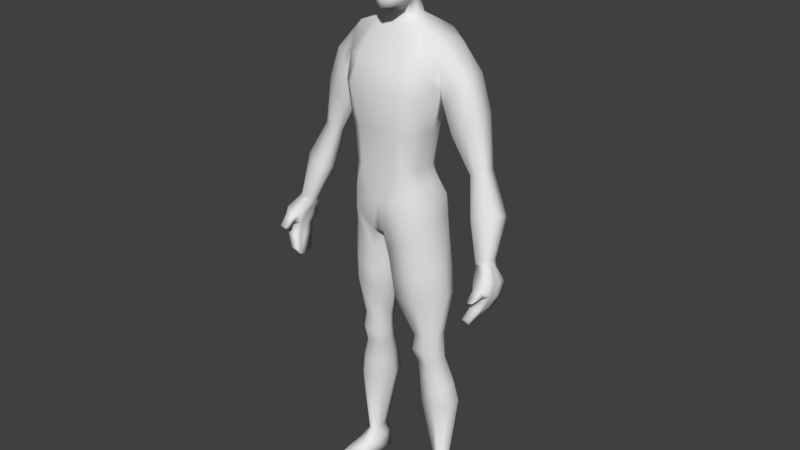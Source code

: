 # Source: Character.blend  (saved by Blender 2.79.0; exported with 4.5.12 LTS)
import bpy
from mathutils import Matrix  # noqa: F401  (used for matrix-valued properties, if any)

bpy.ops.wm.read_factory_settings(use_empty=True)
scene = bpy.context.scene
scene.name = 'Scene'

# ---- collections
col_collection_1 = bpy.data.collections.new('Collection 1'); scene.collection.children.link(col_collection_1)

# ---- world
world_world = bpy.data.worlds.new('World'); scene.world = world_world
world_world.color = (0.05088, 0.05088, 0.05088)
world_world.use_sun_shadow = False
world_world.sun_shadow_jitter_overblur = 0.0
world_world.cycles.sampling_method = 'MANUAL'

# ---- meshes
me_character = bpy.data.meshes.new('Character')
me_character.from_pydata([(1.187, 0.4463, -0.3674), (1.187, -0.3947, -0.3674), (1.084, 0.6471, -8.093), (1.084, 0.1784, -8.093), (1.11, -0.3947, 0.2703), (1.39, -0.09632, 4.255), (1.11, 0.4463, 0.2703), (1.39, 0.6348, 4.275), (1.396, 0.4107, -8.093), (1.396, 0.2575, -8.093), (0.3309, 0.3328, 5.177), (0.0, 0.2975, 5.177), (0.0, -0.1458, 5.177), (0.3309, -0.1458, 5.177), (1.286, 0.5237, 3.188), (0.9515, 0.3441, 2.064), (0.8061, 0.2445, 1.036), (1.286, -0.1204, 3.228), (1.03, -0.3275, 2.064), (0.8061, -0.341, 1.036), (0.0, 0.9574, -0.8781), (0.0, 0.9048, 4.643), (0.0, -0.9409, -0.6263), (0.0, -0.1176, 4.65), (0.0, -0.9051, 1.036), (0.0, -0.8961, 2.064), (0.0, -1.029, 3.142), (0.0, 0.5584, 1.036), (0.0, 0.7098, 2.064), (0.0, 1.046, 3.142), (0.6416, 0.6374, 4.668), (0.1564, -0.9125, -0.6263), (0.3889, 0.5584, 1.036), (0.4555, 0.7098, 2.064), (0.5422, 1.046, 3.142), (0.1564, 1.008, -0.8781), (0.6416, -0.1176, 4.668), (0.5246, -0.9051, 1.036), (0.5912, -0.8961, 2.064), (0.7577, -1.029, 3.142), (0.238, -0.8185, -1.206), (0.238, 0.6963, -1.236), (0.9512, 0.3378, 0.6569), (0.9512, -0.3511, 0.6569), (0.0, 0.9555, 0.08785), (0.0, -0.9374, 0.2126), (0.2317, -0.9374, 0.2126), (0.2317, 0.9555, 0.08785), (0.7102, -0.1305, -4.737), (1.275, 0.05012, -4.676), (1.275, 0.3311, -4.676), (0.7102, 0.5614, -4.739), (0.6586, -0.2301, -3.877), (1.263, -0.02079, -3.799), (1.263, 0.2821, -3.799), (0.6586, 0.5031, -3.879), (0.3251, -0.6544, -2.62), (1.412, -0.2096, -2.529), (1.431, 0.4077, -2.529), (0.3251, 0.5934, -2.623), (1.618, 0.1524, -6.014), (1.618, 0.5315, -6.014), (0.7748, 0.9296, -6.055), (0.7748, -0.04977, -6.054), (1.318, -0.0704, -4.236), (1.318, 0.2302, -4.236), (0.637, 0.4361, -4.311), (0.637, -0.2976, -4.309), (0.803, -0.7536, -0.825), (0.8049, 0.7822, -0.8341), (0.8986, 0.8843, 4.469), (0.7591, -0.8766, -0.2138), (1.282, 0.6318, -8.125), (1.282, 0.1034, -8.125), (0.7397, 0.4438, 1.038), (0.8031, 0.5101, 1.99), (1.06, 0.8703, 3.053), (0.7622, 1.03, -0.3396), (1.132, -0.1694, 4.496), (0.7565, -0.7828, 1.019), (0.9304, -0.7483, 2.015), (1.127, -0.7297, 3.102), (0.7323, -0.8873, 0.4247), (0.7171, 0.6567, 0.4104), (1.045, 0.5867, -4.643), (1.05, -0.1786, -4.772), (1.009, -0.2648, -3.841), (1.016, 0.5366, -3.858), (0.9592, 0.6146, -2.578), (0.956, -0.6187, -2.601), (1.258, 0.9002, -6.017), (1.258, -0.1321, -6.061), (1.04, -0.3163, -4.301), (1.041, 0.4753, -4.257), (1.369, 0.7564, 3.73), (1.369, -0.2679, 3.73), (0.0, -0.7734, 3.817), (0.0, 1.139, 3.817), (0.7204, -0.7734, 3.817), (0.7204, 1.139, 3.817), (1.172, -0.5226, 3.802), (1.333, 0.9511, 3.756), (1.187, 0.02582, -0.3674), (1.11, 0.02582, 0.2703), (1.39, 0.1634, 4.335), (1.084, 0.4127, -8.093), (1.396, 0.3341, -8.093), (0.8061, -0.04826, 1.036), (1.03, 0.008299, 2.064), (1.322, 0.02601, 3.057), (0.3309, 0.1571, 5.177), (0.0, -0.02519, -0.7522), (0.6416, 0.2599, 4.668), (0.0, -0.1021, -0.7522), (0.0643, -0.138, -1.221), (0.9512, -0.006664, 0.6569), (1.275, 0.1906, -4.676), (0.552, 0.2155, -4.738), (0.5004, 0.1365, -3.878), (1.263, 0.1306, -3.799), (1.49, 0.09906, -2.529), (0.1478, -0.03051, -2.621), (1.618, 0.3419, -6.014), (0.606, 0.4399, -6.054), (0.4618, 0.06922, -4.31), (1.318, 0.07992, -4.236), (1.15, 0.258, 4.483), (0.9791, 0.4945, -8.916), (2.023, 0.157, 3.666), (1.991, -0.08836, 3.597), (1.73, 0.7172, 3.316), (1.471, 0.4974, 2.872), (1.73, -0.2505, 3.316), (1.487, -0.2431, 2.906), (1.418, 0.02721, 2.76), (1.999, 0.6023, 3.614), (2.615, 0.1419, 1.378), (2.379, 0.1503, 2.768), (2.324, -0.06126, 2.732), (2.083, 0.6332, 2.371), (1.693, 0.4437, 2.162), (2.083, -0.201, 2.371), (1.721, -0.1946, 2.18), (1.604, 0.03837, 2.104), (2.338, 0.5341, 2.741), (3.132, 0.006754, 0.38), (2.584, 0.01748, 1.371), (2.409, 0.426, 1.25), (2.194, 0.3145, 1.225), (2.409, -0.06473, 1.25), (2.21, -0.06098, 1.228), (2.143, 0.07609, 1.214), (2.592, 0.3677, 1.373), (3.143, -0.3144, -0.6699), (3.08, -0.1726, 0.4189), (2.796, 0.3425, 0.06941), (2.446, 0.1718, 0.07402), (2.796, -0.3515, 0.2628), (2.472, -0.3576, 0.227), (2.363, -0.1708, 0.1516), (3.093, 0.3236, 0.2834), (3.116, -0.4287, -0.6492), (2.965, -0.1004, -0.8348), (2.779, -0.2092, -0.8324), (3.06, -0.5427, -0.636), (2.793, -0.5466, -0.7511), (2.735, -0.4276, -0.7911), (3.123, -0.1125, -0.7211), (2.828, -1.07, -2.112), (2.781, -0.5309, -0.8514), (2.759, -0.571, -2.223), (2.895, -0.1414, -1.001), (3.044, -1.07, -2.112), (3.163, -0.5309, -0.7687), (2.975, -0.571, -2.223), (3.163, -0.1414, -0.9187), (3.011, -0.75, -1.475), (3.011, -0.2026, -1.636), (3.389, -0.2026, -1.578), (3.389, -0.75, -1.417), (2.956, -0.3518, -1.93), (3.253, -0.3518, -1.9), (3.253, -0.9566, -1.764), (2.956, -0.9566, -1.794), (2.925, -0.8057, -1.156), (2.925, -0.08245, -1.343), (3.383, -0.08245, -1.255), (3.383, -0.8057, -1.069), (2.759, -0.8021, -2.309), (2.759, -0.9953, -2.272), (2.781, -0.3833, -0.9014), (2.781, -0.2324, -0.9514), (2.975, -0.9953, -2.272), (2.975, -0.8021, -2.309), (3.163, -0.2324, -0.8687), (3.163, -0.3833, -0.8187), (3.389, -0.4786, -1.524), (3.389, -0.6816, -1.47), (3.011, -0.6816, -1.529), (3.011, -0.4786, -1.582), (2.956, -0.8181, -1.839), (2.956, -0.62, -1.884), (3.253, -0.62, -1.855), (3.253, -0.8181, -1.81), (3.383, -0.3371, -1.193), (3.383, -0.545, -1.131), (2.925, -0.545, -1.218), (2.925, -0.3371, -1.28), (3.301, -0.9653, -1.213), (3.304, -0.9342, -1.407), (3.093, -0.9342, -1.44), (3.045, -0.9653, -1.262), (3.239, -1.251, -1.444), (3.143, -1.111, -1.514), (3.038, -1.111, -1.53), (3.056, -1.251, -1.492), (1.012, 0.4575, -8.405), (1.012, -0.09378, -8.405), (1.313, 0.6808, -8.447), (1.012, 0.7127, -8.405), (1.313, -0.1361, -8.447), (1.485, -0.04919, -8.405), (1.485, 0.2929, -8.405), (1.485, 0.4533, -8.405), (1.417, -0.563, -8.623), (0.9791, -0.1406, -8.916), (1.409, 0.6799, -8.976), (0.9791, 0.7254, -8.916), (1.409, -0.2011, -8.975), (1.656, -0.07686, -8.916), (1.656, 0.2592, -8.916), (1.656, 0.4885, -8.916), (1.409, 0.3595, -8.975), (1.615, -0.4634, -8.596), (1.073, -0.5145, -8.596), (1.81, -0.4951, -8.931), (1.527, -0.6375, -8.97), (1.035, -0.5682, -8.931), (1.495, -1.099, -8.759), (1.647, -1.023, -8.738), (1.231, -1.062, -8.738), (1.796, -1.047, -8.995), (1.579, -1.156, -9.024), (1.202, -1.103, -8.995), (0.7525, -0.07769, -5.487), (1.499, 0.117, -5.44), (1.499, 0.4621, -5.44), (0.7525, 0.8021, -5.489), (1.186, -0.1482, -5.504), (1.184, 0.7917, -5.431), (0.5873, 0.3622, -5.488), (1.499, 0.2896, -5.44), (0.3033, -0.7253, -2.064), (1.352, -0.2679, -1.772), (1.366, 0.4334, -1.772), (0.3033, 0.6437, -2.075), (0.9156, -0.6804, -1.949), (0.9185, 0.6828, -1.934), (0.1273, -0.06109, -2.069), (1.409, 0.08277, -1.772), (0.22, -0.3237, 7.287), (0.2549, -0.4183, 5.154), (0.2747, -0.7783, 6.729), (0.6532, -0.3504, 6.77), (0.2441, 0.75, 6.705), (0.2735, 0.6389, 6.01), (0.678, -0.3704, 5.975), (0.1924, -0.7895, 5.889), (0.6451, 0.2928, 6.011), (0.6225, 0.3222, 6.758), (0.22, 0.3563, 7.262), (0.4928, 0.2049, 5.579), (0.2276, -0.6987, 5.314), (0.4997, -0.2774, 5.452), (0.2207, 0.443, 5.577), (0.2061, -0.5859, 7.084), (0.2342, -0.6563, 5.142), (0.4095, -0.4694, 5.38), (0.4383, -0.2875, 7.135), (0.436, 0.1432, 5.449), (0.3991, 0.4189, 5.606), (0.1984, 0.6461, 7.047), (0.2267, 0.3312, 5.447), (0.0, 0.3529, 5.53), (0.0, 0.3495, 7.188), (0.0, -0.8025, 6.747), (0.0, -0.4963, 5.147), (0.5067, -0.5798, 6.74), (0.4607, 0.6431, 6.718), (0.0, 0.6644, 6.725), (0.0, -1.062, 5.693), (0.2911, 0.7277, 6.328), (0.7659, -0.4116, 6.336), (0.4562, -0.6407, 6.141), (0.4307, 0.3478, 7.114), (0.4435, -0.3123, 5.278), (0.0, -0.3999, 7.211), (0.7194, 0.2978, 6.342), (0.5202, -0.07015, 5.52), (0.6974, -0.05988, 6.788), (0.2476, -0.005115, 7.344), (0.5525, -0.5827, 5.956), (0.5031, 0.6033, 6.019), (0.0, 0.5086, 5.996), (0.0, -0.7633, 5.289), (0.7024, -0.09701, 5.994), (0.527, 0.2731, 5.759), (0.2476, -0.6937, 5.601), (0.5393, -0.3009, 5.682), (0.2353, 0.529, 5.757), (0.3636, 0.5688, 6.977), (0.3648, 0.3091, 5.501), (0.3841, -0.4845, 7.006), (0.3741, -0.4842, 5.253), (0.6415, -0.4316, 6.323), (0.5437, 0.6329, 6.334), (0.4839, -0.008099, 7.171), (0.4645, -0.0862, 5.369), (0.7997, -0.1073, 6.345), (0.4443, -0.4857, 5.64), (0.4259, 0.5375, 5.775), (0.5583, -0.07077, 5.723), (0.0, 0.6346, 7.044), (0.0, 0.3338, 5.409), (0.0, -0.6614, 7.08), (0.0, -0.7741, 5.102), (0.0, 0.6618, 6.321), (0.0, -0.9523, 6.313), (0.0, -0.03242, 7.335), (0.0, 0.3712, 5.716), (0.0, -0.776, 5.575), (0.394, 0.3757, 4.86), (0.394, 0.000309, 4.86), (0.0, 0.4595, 4.852), (0.0, 0.000309, 4.854), (0.394, 0.2231, 4.86)], [], [(101, 70, 7, 94), (7, 104, 128, 135), (123, 62, 2, 105), (113, 35, 41, 114), (71, 31, 40, 68), (103, 4, 1, 102), (77, 6, 0, 69), (115, 107, 19, 43), (107, 108, 18, 19), (108, 109, 17, 18), (83, 74, 16, 42), (74, 75, 15, 16), (75, 76, 14, 15), (91, 63, 3, 73), (122, 60, 9, 106), (90, 61, 8, 72), (3, 105, 216, 217), (335, 331, 10, 110), (331, 333, 11, 10), (38, 39, 26, 25), (37, 38, 25, 24), (46, 37, 24, 45), (334, 332, 13, 12), (98, 36, 23, 96), (100, 78, 36, 98), (126, 112, 36, 78), (82, 79, 37, 46), (79, 80, 38, 37), (80, 81, 39, 38), (28, 29, 34, 33), (27, 28, 33, 32), (44, 27, 32, 47), (111, 113, 31, 22), (97, 21, 30, 99), (20, 44, 47, 35), (71, 82, 46, 31), (31, 46, 45, 22), (77, 83, 42, 6), (103, 115, 43, 4), (93, 65, 50, 84), (125, 64, 49, 116), (92, 67, 48, 85), (124, 66, 51, 117), (121, 59, 55, 118), (89, 56, 52, 86), (120, 57, 53, 119), (88, 58, 54, 87), (257, 254, 58, 88), (259, 253, 57, 120), (256, 252, 56, 89), (258, 255, 59, 121), (249, 246, 61, 90), (251, 245, 60, 122), (248, 244, 63, 91), (250, 247, 62, 123), (118, 55, 66, 124), (86, 52, 67, 92), (119, 53, 64, 125), (87, 54, 65, 93), (55, 87, 93, 66), (53, 86, 92, 64), (245, 248, 91, 60), (247, 249, 90, 62), (253, 256, 89, 57), (255, 257, 88, 59), (59, 88, 87, 55), (57, 89, 86, 53), (64, 92, 85, 49), (66, 93, 84, 51), (35, 47, 83, 77), (4, 43, 82, 71), (18, 17, 81, 80), (19, 18, 80, 79), (43, 19, 79, 82), (104, 126, 78, 5), (95, 5, 78, 100), (73, 3, 217, 220), (62, 90, 72, 2), (60, 91, 73, 9), (33, 34, 76, 75), (32, 33, 75, 74), (47, 32, 74, 83), (35, 77, 69, 41), (4, 71, 68, 1), (99, 30, 70, 101), (34, 99, 101, 76), (17, 95, 100, 81), (29, 97, 99, 34), (81, 100, 98, 39), (39, 98, 96, 26), (5, 95, 132, 129), (76, 101, 94, 14), (17, 109, 134, 133), (106, 9, 221, 222), (7, 70, 126, 104), (54, 119, 125, 65), (52, 118, 124, 67), (244, 250, 123, 63), (246, 251, 122, 61), (252, 258, 121, 56), (254, 259, 120, 58), (58, 120, 119, 54), (56, 121, 118, 52), (67, 124, 117, 48), (65, 125, 116, 50), (6, 42, 115, 103), (20, 35, 113, 111), (70, 30, 112, 126), (332, 335, 110, 13), (9, 73, 220, 221), (61, 122, 106, 8), (15, 14, 109, 108), (16, 15, 108, 107), (42, 16, 107, 115), (6, 103, 102, 0), (31, 113, 114, 40), (63, 123, 105, 3), (14, 94, 130, 131), (128, 129, 138, 137), (132, 133, 142, 141), (130, 135, 144, 139), (134, 131, 140, 143), (95, 17, 133, 132), (104, 5, 129, 128), (109, 14, 131, 134), (94, 7, 135, 130), (143, 140, 148, 151), (140, 139, 147, 148), (142, 143, 151, 150), (138, 141, 149, 146), (135, 128, 137, 144), (129, 132, 141, 138), (133, 134, 143, 142), (131, 130, 139, 140), (150, 151, 159, 158), (146, 149, 157, 154), (152, 136, 145, 160), (136, 146, 154, 145), (139, 144, 152, 147), (141, 142, 150, 149), (137, 138, 146, 136), (144, 137, 136, 152), (160, 145, 153, 167), (145, 154, 161, 153), (157, 158, 165, 164), (155, 160, 167, 162), (148, 147, 155, 156), (151, 148, 156, 159), (147, 152, 160, 155), (149, 150, 158, 157), (164, 173, 195, 161), (165, 169, 173, 164), (166, 190, 169, 165), (163, 191, 190, 166), (154, 157, 164, 161), (158, 159, 166, 165), (156, 155, 162, 163), (159, 156, 163, 166), (207, 191, 171, 185), (185, 171, 175, 186), (205, 195, 173, 187), (187, 173, 169, 184), (189, 192, 172, 168), (162, 171, 191, 163), (182, 179, 176, 183), (203, 197, 179, 182), (180, 177, 178, 181), (201, 199, 177, 180), (188, 201, 180, 170), (170, 180, 181, 174), (192, 203, 182, 172), (172, 182, 183, 168), (176, 179, 209, 210), (197, 205, 187, 179), (177, 185, 186, 178), (199, 207, 185, 177), (176, 184, 206, 198), (198, 206, 207, 199), (178, 186, 204, 196), (196, 204, 205, 197), (174, 181, 202, 193), (193, 202, 203, 192), (168, 183, 200, 189), (189, 200, 201, 188), (183, 176, 198, 200), (200, 198, 199, 201), (181, 178, 196, 202), (202, 196, 197, 203), (167, 175, 171, 162), (153, 194, 175, 167), (170, 174, 193, 188), (188, 193, 192, 189), (186, 175, 194, 204), (204, 194, 195, 205), (184, 169, 190, 206), (206, 190, 191, 207), (211, 210, 214, 215), (187, 184, 211, 208), (184, 176, 210, 211), (179, 187, 208, 209), (213, 212, 215, 214), (209, 208, 212, 213), (208, 211, 215, 212), (210, 209, 213, 214), (161, 195, 194, 153), (221, 220, 224, 233), (218, 223, 231, 226), (222, 221, 229, 230), (219, 218, 226, 227), (8, 106, 222, 223), (2, 72, 218, 219), (105, 2, 219, 216), (72, 8, 223, 218), (232, 230, 229, 228), (127, 232, 228, 225), (227, 226, 232, 127), (226, 231, 230, 232), (217, 216, 127, 225), (216, 219, 227, 127), (225, 228, 236, 237), (223, 222, 230, 231), (233, 224, 238, 239), (235, 233, 239, 241), (217, 225, 237, 234), (229, 221, 233, 235), (228, 229, 235, 236), (220, 217, 234, 224), (239, 238, 242, 241), (238, 240, 243, 242), (236, 235, 241, 242), (224, 234, 240, 238), (234, 237, 243, 240), (237, 236, 242, 243), (50, 116, 251, 246), (48, 117, 250, 244), (51, 84, 249, 247), (49, 85, 248, 245), (117, 51, 247, 250), (85, 48, 244, 248), (116, 49, 245, 251), (84, 50, 246, 249), (0, 102, 259, 254), (40, 114, 258, 252), (41, 69, 257, 255), (1, 68, 256, 253), (114, 41, 255, 258), (68, 40, 252, 256), (102, 1, 253, 259), (69, 0, 254, 257), (260, 278, 316, 300), (260, 300, 328, 296), (260, 296, 324, 275), (260, 275, 312, 278), (282, 11, 323), (261, 295, 313, 276), (261, 276, 325, 286), (262, 293, 314, 287), (262, 287, 312, 275), (262, 275, 324, 285), (262, 285, 327, 293), (263, 292, 318, 299), (263, 299, 316, 278), (263, 278, 312, 287), (263, 287, 314, 292), (264, 291, 326, 289), (264, 289, 322, 281), (264, 281, 310, 288), (264, 288, 315, 291), (265, 309, 329, 303), (265, 303, 326, 291), (265, 291, 315, 302), (265, 302, 320, 309), (266, 308, 321, 305), (266, 305, 318, 292), (266, 292, 314, 301), (266, 301, 319, 308), (267, 307, 319, 301), (267, 301, 314, 293), (267, 293, 327, 290), (267, 290, 330, 307), (268, 306, 320, 302), (268, 302, 315, 297), (268, 297, 318, 305), (268, 305, 321, 306), (269, 297, 315, 288), (269, 288, 310, 294), (269, 294, 316, 299), (269, 299, 318, 297), (10, 282, 311), (279, 10, 311), (110, 279, 317), (295, 13, 317), (270, 294, 310, 281), (270, 281, 322, 284), (270, 284, 328, 300), (270, 300, 316, 294), (271, 279, 311, 280), (271, 280, 320, 306), (271, 306, 321, 298), (271, 298, 317, 279), (272, 276, 313, 277), (272, 277, 319, 307), (272, 307, 330, 304), (272, 304, 325, 276), (273, 295, 317, 298), (273, 298, 321, 308), (273, 308, 319, 277), (273, 277, 313, 295), (274, 282, 323, 283), (274, 283, 329, 309), (274, 309, 320, 280), (274, 280, 311, 282), (12, 261, 286), (13, 295, 261), (10, 11, 282), (110, 10, 279), (12, 13, 261), (13, 110, 317), (36, 112, 335, 332), (23, 36, 332, 334), (30, 21, 333, 331), (112, 30, 331, 335)])
me_character.polygons.foreach_set('use_smooth', [True] * 322)
_uv = me_character.uv_layers.new(name='UVMap')
_uv.uv.foreach_set('vector', [0.1101, 0.7572, 0.12, 0.8091, 0.0841, 0.7936, 0.09595, 0.7539, 0.9631, 0.5223, 0.9322, 0.5172, 0.9203, 0.4647, 0.9504, 0.4701, 0.2957, 0.2386, 0.2624, 0.2375, 0.2762, 0.0835, 0.2938, 0.08286, 0.6655, 0.8845, 0.663, 0.962, 0.6318, 0.9426, 0.6286, 0.8864, 0.4873, 0.7125, 0.4392, 0.6888, 0.442, 0.6453, 0.488, 0.6672, 0.6393, 0.6407, 0.667, 0.6435, 0.667, 0.6906, 0.6393, 0.6879, 0.5556, 0.6799, 0.6116, 0.638, 0.6116, 0.6851, 0.5712, 0.7181, 0.6367, 0.6125, 0.6353, 0.5848, 0.6546, 0.5867, 0.6594, 0.6147, 0.08111, 0.5482, 0.06992, 0.625, 0.04784, 0.6227, 0.06185, 0.5462, 0.06992, 0.625, 0.05351, 0.6991, 0.04447, 0.7107, 0.04784, 0.6227, 0.5821, 0.6268, 0.6002, 0.5815, 0.616, 0.5829, 0.6141, 0.6102, 0.1162, 0.5516, 0.1128, 0.6227, 0.09529, 0.6272, 0.1004, 0.5502, 0.1128, 0.6227, 0.12, 0.7042, 0.08705, 0.7121, 0.09529, 0.6272, 0.6343, 0.1878, 0.6024, 0.193, 0.6151, 0.03993, 0.6266, 0.03561, 0.4865, 0.3251, 0.4989, 0.327, 0.4627, 0.479, 0.4577, 0.4782, 0.435, 0.3192, 0.4741, 0.3231, 0.4527, 0.4774, 0.4333, 0.4775, 0.3114, 0.08221, 0.2938, 0.08286, 0.2869, 0.06118, 0.3282, 0.05966, 0.2237, 0.5453, 0.2335, 0.5477, 0.2282, 0.5703, 0.2169, 0.5676, 0.706, 0.7901, 0.7356, 0.7904, 0.7379, 0.8123, 0.7119, 0.8129, 0.07022, 0.2849, 0.09554, 0.3605, 0.0427, 0.3731, 0.02899, 0.2947, 0.0483, 0.2114, 0.07022, 0.2849, 0.02899, 0.2947, 0.01171, 0.2201, 0.4524, 0.7497, 0.4827, 0.8071, 0.4455, 0.8129, 0.436, 0.7523, 0.103, 0.4958, 0.1305, 0.4897, 0.1268, 0.514, 0.1038, 0.5195, 0.112, 0.4098, 0.141, 0.4719, 0.09592, 0.4812, 0.0618, 0.4217, 0.151, 0.4008, 0.1707, 0.4513, 0.141, 0.4719, 0.112, 0.4098, 0.9397, 0.6046, 0.9378, 0.6413, 0.9087, 0.6419, 0.9066, 0.6066, 0.4917, 0.7598, 0.5028, 0.8034, 0.4827, 0.8071, 0.4524, 0.7497, 0.06797, 0.2062, 0.09764, 0.2754, 0.07022, 0.2849, 0.0483, 0.2114, 0.09764, 0.2754, 0.1299, 0.3511, 0.09554, 0.3605, 0.07022, 0.2849, 0.3664, 0.6364, 0.364, 0.7196, 0.3221, 0.7192, 0.3312, 0.6361, 0.367, 0.5591, 0.3664, 0.6364, 0.3312, 0.6361, 0.3369, 0.5588, 0.6996, 0.6038, 0.7, 0.5385, 0.73, 0.5411, 0.7175, 0.6053, 0.3905, 0.634, 0.3904, 0.6397, 0.4027, 0.7, 0.3905, 0.702, 0.3637, 0.7703, 0.367, 0.8282, 0.3201, 0.8265, 0.308, 0.7698, 0.6947, 0.6746, 0.6996, 0.6038, 0.7175, 0.6053, 0.7074, 0.6751, 0.4873, 0.7125, 0.4917, 0.7598, 0.4524, 0.7497, 0.4392, 0.6888, 0.4392, 0.6888, 0.4524, 0.7497, 0.436, 0.7523, 0.4273, 0.6905, 0.5556, 0.6799, 0.5821, 0.6268, 0.6141, 0.6102, 0.6116, 0.638, 0.6393, 0.6407, 0.6367, 0.6125, 0.6594, 0.6147, 0.667, 0.6435, 0.4706, 0.1936, 0.4984, 0.1948, 0.4858, 0.2262, 0.4598, 0.2209, 0.5082, 0.1963, 0.518, 0.1979, 0.5041, 0.2291, 0.4949, 0.2276, 0.6272, 0.3195, 0.599, 0.3227, 0.606, 0.2907, 0.6284, 0.2849, 0.3323, 0.367, 0.3084, 0.3655, 0.2976, 0.3335, 0.3203, 0.3349, 0.3447, 0.4945, 0.3016, 0.4937, 0.3067, 0.3969, 0.331, 0.3982, 0.6256, 0.4453, 0.5794, 0.4496, 0.6061, 0.3545, 0.6303, 0.3539, 0.5305, 0.07046, 0.5474, 0.07354, 0.5167, 0.1651, 0.5068, 0.1636, 0.4742, 0.06829, 0.5079, 0.06725, 0.4969, 0.162, 0.4694, 0.1635, 0.4743, 0.02006, 0.5108, 0.01117, 0.5079, 0.06725, 0.4742, 0.06829, 0.5354, 0.01479, 0.556, 0.01832, 0.5474, 0.07354, 0.5305, 0.07046, 0.626, 0.4937, 0.5801, 0.4907, 0.5794, 0.4496, 0.6256, 0.4453, 0.3503, 0.5351, 0.3011, 0.5342, 0.3016, 0.4937, 0.3447, 0.4945, 0.4446, 0.277, 0.4792, 0.2814, 0.4741, 0.3231, 0.435, 0.3192, 0.4905, 0.2832, 0.5017, 0.2849, 0.4989, 0.327, 0.4865, 0.3251, 0.6331, 0.2296, 0.6046, 0.235, 0.6024, 0.193, 0.6343, 0.1878, 0.305, 0.28, 0.2754, 0.2788, 0.2624, 0.2375, 0.2957, 0.2386, 0.331, 0.3982, 0.3067, 0.3969, 0.3084, 0.3655, 0.3323, 0.367, 0.6303, 0.3539, 0.6061, 0.3545, 0.599, 0.3227, 0.6272, 0.3195, 0.5068, 0.1636, 0.5167, 0.1651, 0.518, 0.1979, 0.5082, 0.1963, 0.4694, 0.1635, 0.4969, 0.162, 0.4984, 0.1948, 0.4706, 0.1936, 0.8151, 0.6114, 0.8431, 0.6125, 0.8416, 0.6426, 0.8097, 0.6436, 0.6563, 0.3551, 0.6303, 0.3539, 0.6272, 0.3195, 0.6552, 0.3222, 0.6642, 0.2319, 0.6331, 0.2296, 0.6343, 0.1878, 0.6691, 0.1885, 0.8145, 0.7269, 0.848, 0.7263, 0.8508, 0.7686, 0.8138, 0.7671, 0.6713, 0.5035, 0.626, 0.4937, 0.6256, 0.4453, 0.6713, 0.4472, 0.8021, 0.4749, 0.8508, 0.4692, 0.8487, 0.5175, 0.7993, 0.5157, 0.7993, 0.5157, 0.8487, 0.5175, 0.8431, 0.6125, 0.8151, 0.6114, 0.6713, 0.4472, 0.6256, 0.4453, 0.6303, 0.3539, 0.6563, 0.3551, 0.6552, 0.3222, 0.6272, 0.3195, 0.6284, 0.2849, 0.6523, 0.2903, 0.8097, 0.6436, 0.8416, 0.6426, 0.8405, 0.6696, 0.8138, 0.6742, 0.7074, 0.6751, 0.7175, 0.6053, 0.7532, 0.588, 0.7571, 0.6392, 0.5322, 0.7447, 0.5262, 0.775, 0.4917, 0.7598, 0.4873, 0.7125, 0.04784, 0.6227, 0.04447, 0.7107, 0.01171, 0.697, 0.02458, 0.616, 0.06185, 0.5462, 0.04784, 0.6227, 0.02458, 0.616, 0.03496, 0.5418, 0.5262, 0.775, 0.5202, 0.8045, 0.5028, 0.8034, 0.4917, 0.7598, 0.9341, 0.5878, 0.9397, 0.6046, 0.9066, 0.6066, 0.9151, 0.5886, 0.1715, 0.3919, 0.187, 0.4294, 0.1707, 0.4513, 0.151, 0.4008, 0.6266, 0.03561, 0.6151, 0.03993, 0.599, 0.01704, 0.6188, 0.01117, 0.8138, 0.7671, 0.8508, 0.7686, 0.8349, 0.9261, 0.82, 0.9219, 0.6691, 0.1885, 0.6343, 0.1878, 0.6266, 0.03561, 0.6397, 0.03722, 0.3312, 0.6361, 0.3221, 0.7192, 0.2837, 0.7103, 0.3063, 0.6281, 0.3369, 0.5588, 0.3312, 0.6361, 0.3063, 0.6281, 0.3109, 0.5574, 0.7175, 0.6053, 0.73, 0.5411, 0.7558, 0.5444, 0.7532, 0.588, 0.7074, 0.6751, 0.7571, 0.6392, 0.755, 0.6785, 0.7083, 0.7053, 0.5322, 0.7447, 0.4873, 0.7125, 0.488, 0.6672, 0.5311, 0.6969, 0.308, 0.7698, 0.3201, 0.8265, 0.2975, 0.8147, 0.2624, 0.7628, 0.3221, 0.7192, 0.308, 0.7698, 0.2624, 0.7628, 0.2837, 0.7103, 0.162, 0.3567, 0.1715, 0.3919, 0.151, 0.4008, 0.1299, 0.3511, 0.364, 0.7196, 0.3637, 0.7703, 0.308, 0.7698, 0.3221, 0.7192, 0.1299, 0.3511, 0.151, 0.4008, 0.112, 0.4098, 0.09554, 0.3605, 0.09554, 0.3605, 0.112, 0.4098, 0.0618, 0.4217, 0.0427, 0.3731, 0.187, 0.4294, 0.1715, 0.3919, 0.1903, 0.3559, 0.2182, 0.3718, 0.12, 0.7042, 0.1101, 0.7572, 0.09595, 0.7539, 0.08705, 0.7121, 0.8781, 0.4383, 0.8642, 0.4282, 0.859, 0.4058, 0.8832, 0.41, 0.4577, 0.4782, 0.4627, 0.479, 0.4835, 0.5053, 0.4612, 0.5018, 0.9712, 0.5873, 0.9883, 0.6223, 0.9397, 0.6046, 0.9341, 0.5878, 0.4969, 0.162, 0.5068, 0.1636, 0.5082, 0.1963, 0.4984, 0.1948, 0.3618, 0.3951, 0.331, 0.3982, 0.3323, 0.367, 0.3635, 0.3637, 0.3414, 0.2765, 0.305, 0.28, 0.2957, 0.2386, 0.3359, 0.2349, 0.4792, 0.2814, 0.4905, 0.2832, 0.4865, 0.3251, 0.4741, 0.3231, 0.4038, 0.5312, 0.3503, 0.5351, 0.3447, 0.4945, 0.3952, 0.4905, 0.5108, 0.01117, 0.5354, 0.01479, 0.5305, 0.07046, 0.5079, 0.06725, 0.5079, 0.06725, 0.5305, 0.07046, 0.5068, 0.1636, 0.4969, 0.162, 0.3952, 0.4905, 0.3447, 0.4945, 0.331, 0.3982, 0.3618, 0.3951, 0.3635, 0.3637, 0.3323, 0.367, 0.3203, 0.3349, 0.3495, 0.3318, 0.4984, 0.1948, 0.5082, 0.1963, 0.4949, 0.2276, 0.4858, 0.2262, 0.6116, 0.638, 0.6141, 0.6102, 0.6367, 0.6125, 0.6393, 0.6407, 0.3905, 0.561, 0.4027, 0.5574, 0.3904, 0.6397, 0.3905, 0.634, 0.9883, 0.6223, 0.9669, 0.6407, 0.9378, 0.6413, 0.9397, 0.6046, 0.2094, 0.5418, 0.2237, 0.5453, 0.2169, 0.5676, 0.1975, 0.5629, 0.6397, 0.03722, 0.6266, 0.03561, 0.6188, 0.01117, 0.6341, 0.01279, 0.4741, 0.3231, 0.4865, 0.3251, 0.4577, 0.4782, 0.4527, 0.4774, 0.09529, 0.6272, 0.08705, 0.7121, 0.05351, 0.6991, 0.06992, 0.625, 0.1004, 0.5502, 0.09529, 0.6272, 0.06992, 0.625, 0.08111, 0.5482, 0.6141, 0.6102, 0.616, 0.5829, 0.6353, 0.5848, 0.6367, 0.6125, 0.6116, 0.638, 0.6393, 0.6407, 0.6393, 0.6879, 0.6116, 0.6851, 0.6655, 0.8224, 0.6655, 0.8845, 0.6286, 0.8864, 0.621, 0.8346, 0.3359, 0.2349, 0.2957, 0.2386, 0.2938, 0.08286, 0.3114, 0.08221, 0.7759, 0.4394, 0.757, 0.4787, 0.7379, 0.4421, 0.768, 0.4131, 0.2292, 0.3759, 0.2182, 0.3718, 0.228, 0.3034, 0.239, 0.3048, 0.1903, 0.3559, 0.1669, 0.3302, 0.1727, 0.2736, 0.2009, 0.2814, 0.7379, 0.4421, 0.7139, 0.4574, 0.7049, 0.3881, 0.7293, 0.3672, 0.859, 0.4058, 0.8283, 0.421, 0.8198, 0.3663, 0.8464, 0.3567, 0.1715, 0.3919, 0.162, 0.3567, 0.1669, 0.3302, 0.1903, 0.3559, 0.9341, 0.5878, 0.9151, 0.5886, 0.9237, 0.5478, 0.9417, 0.5446, 0.8642, 0.4282, 0.8304, 0.4469, 0.8283, 0.421, 0.859, 0.4058, 0.757, 0.4787, 0.7473, 0.5162, 0.7139, 0.4574, 0.7379, 0.4421, 0.8464, 0.3567, 0.8198, 0.3663, 0.8164, 0.2895, 0.8326, 0.2854, 0.7647, 0.3577, 0.7293, 0.3672, 0.7275, 0.2791, 0.7455, 0.2803, 0.8671, 0.3558, 0.8464, 0.3567, 0.8326, 0.2854, 0.8441, 0.2827, 0.228, 0.3034, 0.2009, 0.2814, 0.2093, 0.1945, 0.226, 0.2002, 0.9504, 0.4701, 0.9203, 0.4647, 0.9247, 0.398, 0.9511, 0.404, 0.2182, 0.3718, 0.1903, 0.3559, 0.2009, 0.2814, 0.228, 0.3034, 0.8832, 0.41, 0.859, 0.4058, 0.8464, 0.3567, 0.8671, 0.3558, 0.768, 0.4131, 0.7379, 0.4421, 0.7293, 0.3672, 0.7647, 0.3577, 0.8441, 0.2827, 0.8326, 0.2854, 0.8302, 0.2026, 0.8473, 0.2027, 0.226, 0.2002, 0.2093, 0.1945, 0.2111, 0.1168, 0.239, 0.1232, 0.9599, 0.3011, 0.9446, 0.2968, 0.9365, 0.2192, 0.9601, 0.2189, 0.9446, 0.2968, 0.9382, 0.2941, 0.9265, 0.2188, 0.9365, 0.2192, 0.7293, 0.3672, 0.7049, 0.3881, 0.7124, 0.2839, 0.7275, 0.2791, 0.2009, 0.2814, 0.1727, 0.2736, 0.1952, 0.1962, 0.2093, 0.1945, 0.9247, 0.398, 0.9144, 0.3916, 0.9382, 0.2941, 0.9446, 0.2968, 0.9511, 0.404, 0.9247, 0.398, 0.9446, 0.2968, 0.9599, 0.3011, 0.9601, 0.2189, 0.9365, 0.2192, 0.9386, 0.1378, 0.9533, 0.1383, 0.9365, 0.2192, 0.9265, 0.2188, 0.9321, 0.1372, 0.9386, 0.1378, 0.2111, 0.1168, 0.1877, 0.1196, 0.188, 0.04362, 0.2087, 0.04753, 0.7205, 0.1867, 0.6947, 0.1963, 0.716, 0.12, 0.7297, 0.1149, 0.7455, 0.2803, 0.7275, 0.2791, 0.7205, 0.1867, 0.7489, 0.192, 0.8326, 0.2854, 0.8164, 0.2895, 0.8049, 0.2018, 0.8302, 0.2026, 0.7275, 0.2791, 0.7124, 0.2839, 0.6947, 0.1963, 0.7205, 0.1867, 0.2093, 0.1945, 0.1952, 0.1962, 0.1877, 0.1196, 0.2111, 0.1168, 0.927, 0.1363, 0.9264, 0.1263, 0.9367, 0.1257, 0.9321, 0.1372, 0.188, 0.04362, 0.186, 0.03651, 0.214, 0.03618, 0.2087, 0.04753, 0.8338, 0.1254, 0.8288, 0.1176, 0.8407, 0.1185, 0.8443, 0.1251, 0.8177, 0.1256, 0.8167, 0.1168, 0.8288, 0.1176, 0.8338, 0.1254, 0.239, 0.1232, 0.2111, 0.1168, 0.2087, 0.04753, 0.2159, 0.04549, 0.8473, 0.2027, 0.8302, 0.2026, 0.8338, 0.1254, 0.8443, 0.1251, 0.7489, 0.192, 0.7205, 0.1867, 0.7297, 0.1149, 0.745, 0.1175, 0.8302, 0.2026, 0.8049, 0.2018, 0.8177, 0.1256, 0.8338, 0.1254, 0.8193, 0.08936, 0.8167, 0.1168, 0.8109, 0.1129, 0.7993, 0.08952, 0.7415, 0.07949, 0.7385, 0.1039, 0.7169, 0.1049, 0.7057, 0.07726, 0.9243, 0.09858, 0.9367, 0.1257, 0.9264, 0.1263, 0.9066, 0.09783, 0.2158, 0.01117, 0.214, 0.03618, 0.186, 0.03651, 0.1825, 0.01241, 0.4354, 0.8353, 0.4491, 0.8421, 0.4457, 0.8532, 0.4319, 0.8464, 0.7297, 0.1149, 0.7385, 0.1039, 0.7473, 0.1088, 0.745, 0.1175, 0.4486, 0.8844, 0.4491, 0.9151, 0.4273, 0.8994, 0.4308, 0.8732, 0.9272, 0.04564, 0.9229, 0.0716, 0.9174, 0.07407, 0.9175, 0.04612, 0.7531, 0.03449, 0.7418, 0.05581, 0.7125, 0.05299, 0.7304, 0.03108, 0.8267, 0.04147, 0.8242, 0.06415, 0.8029, 0.06529, 0.8061, 0.04305, 0.8269, 0.01201, 0.8267, 0.04147, 0.8061, 0.04305, 0.812, 0.0221, 0.7759, 0.01517, 0.7531, 0.03449, 0.7304, 0.03108, 0.7597, 0.01117, 0.9375, 0.01117, 0.9272, 0.04564, 0.9175, 0.04612, 0.9265, 0.02056, 0.4457, 0.8532, 0.4486, 0.8844, 0.4308, 0.8732, 0.4319, 0.8464, 0.2922, 0.8879, 0.2624, 0.8879, 0.2689, 0.8742, 0.2856, 0.8742, 0.9229, 0.0716, 0.9243, 0.09858, 0.9066, 0.09783, 0.9174, 0.07407, 0.7418, 0.05581, 0.7415, 0.07949, 0.7057, 0.07726, 0.7125, 0.05299, 0.8242, 0.06415, 0.8193, 0.08936, 0.7993, 0.08952, 0.8029, 0.06529, 0.8464, 0.06686, 0.8562, 0.08975, 0.8358, 0.09002, 0.8402, 0.06431, 0.8402, 0.06431, 0.8358, 0.09002, 0.8193, 0.08936, 0.8242, 0.06415, 0.9553, 0.07346, 0.9561, 0.09891, 0.9387, 0.09828, 0.9368, 0.0718, 0.9368, 0.0718, 0.9387, 0.09828, 0.9243, 0.09858, 0.9229, 0.0716, 0.9631, 0.02307, 0.9585, 0.04845, 0.9406, 0.04635, 0.9504, 0.01237, 0.9504, 0.01237, 0.9406, 0.04635, 0.9272, 0.04564, 0.9375, 0.01117, 0.852, 0.01978, 0.8532, 0.04185, 0.8421, 0.04113, 0.8418, 0.01117, 0.8418, 0.01117, 0.8421, 0.04113, 0.8267, 0.04147, 0.8269, 0.01201, 0.8532, 0.04185, 0.8464, 0.06686, 0.8402, 0.06431, 0.8421, 0.04113, 0.8421, 0.04113, 0.8402, 0.06431, 0.8242, 0.06415, 0.8267, 0.04147, 0.9585, 0.04845, 0.9553, 0.07346, 0.9368, 0.0718, 0.9406, 0.04635, 0.9406, 0.04635, 0.9368, 0.0718, 0.9229, 0.0716, 0.9272, 0.04564, 0.716, 0.12, 0.7169, 0.1049, 0.7385, 0.1039, 0.7297, 0.1149, 0.9386, 0.1378, 0.9473, 0.1251, 0.9541, 0.1233, 0.9533, 0.1383, 0.5798, 0.526, 0.5966, 0.5258, 0.5962, 0.5431, 0.5794, 0.5433, 0.5794, 0.5433, 0.5962, 0.5431, 0.5966, 0.5574, 0.5798, 0.5576, 0.9561, 0.09891, 0.9541, 0.1233, 0.9473, 0.1251, 0.9387, 0.09828, 0.9387, 0.09828, 0.9473, 0.1251, 0.9367, 0.1257, 0.9243, 0.09858, 0.8562, 0.08975, 0.8407, 0.1185, 0.8288, 0.1176, 0.8358, 0.09002, 0.8358, 0.09002, 0.8288, 0.1176, 0.8167, 0.1168, 0.8193, 0.08936, 0.8674, 0.07734, 0.8619, 0.06458, 0.8718, 0.05612, 0.8832, 0.05594, 0.3456, 0.8505, 0.3456, 0.885, 0.3349, 0.8766, 0.3349, 0.8573, 0.8562, 0.08975, 0.8464, 0.06686, 0.8619, 0.06458, 0.8674, 0.07734, 0.6571, 0.5514, 0.6571, 0.5258, 0.6688, 0.5363, 0.6688, 0.5506, 0.2823, 0.8609, 0.2743, 0.8506, 0.2889, 0.8505, 0.2906, 0.8609, 0.6224, 0.5355, 0.6337, 0.5258, 0.6337, 0.5497, 0.6201, 0.5454, 0.3349, 0.8573, 0.3349, 0.8766, 0.3158, 0.8768, 0.3156, 0.8629, 0.2856, 0.8742, 0.2689, 0.8742, 0.2823, 0.8609, 0.2906, 0.8609, 0.9321, 0.1372, 0.9367, 0.1257, 0.9473, 0.1251, 0.9386, 0.1378, 0.07889, 0.8318, 0.09324, 0.8363, 0.08983, 0.866, 0.07349, 0.8606, 0.4283, 0.5007, 0.4507, 0.5001, 0.4506, 0.5376, 0.4273, 0.5398, 0.4612, 0.5018, 0.4835, 0.5053, 0.4875, 0.5434, 0.4656, 0.5399, 0.8131, 0.9434, 0.8355, 0.9493, 0.8392, 0.9888, 0.8071, 0.9804, 0.4527, 0.4774, 0.4577, 0.4782, 0.4612, 0.5018, 0.4507, 0.5001, 0.82, 0.9219, 0.8349, 0.9261, 0.8355, 0.9493, 0.8131, 0.9434, 0.2938, 0.08286, 0.2762, 0.0835, 0.2677, 0.06188, 0.2869, 0.06118, 0.4333, 0.4775, 0.4527, 0.4774, 0.4507, 0.5001, 0.4283, 0.5007, 0.9295, 0.8238, 0.911, 0.8141, 0.9143, 0.7893, 0.935, 0.7824, 0.9609, 0.8378, 0.9295, 0.8238, 0.935, 0.7824, 0.9671, 0.7909, 0.9586, 0.8549, 0.9264, 0.8475, 0.9295, 0.8238, 0.9609, 0.8378, 0.9264, 0.8475, 0.9088, 0.831, 0.911, 0.8141, 0.9295, 0.8238, 0.3282, 0.05966, 0.2869, 0.06118, 0.2799, 0.0244, 0.3276, 0.02265, 0.2869, 0.06118, 0.2677, 0.06188, 0.2626, 0.02503, 0.2799, 0.0244, 0.9671, 0.7909, 0.935, 0.7824, 0.9301, 0.7491, 0.9671, 0.7588, 0.4507, 0.5001, 0.4612, 0.5018, 0.4656, 0.5399, 0.4506, 0.5376, 0.07349, 0.8606, 0.08983, 0.866, 0.08927, 0.904, 0.07675, 0.8999, 0.5211, 0.5489, 0.5141, 0.5237, 0.5506, 0.5399, 0.556, 0.5592, 0.3282, 0.05966, 0.3276, 0.02265, 0.3607, 0.01963, 0.3597, 0.04373, 0.4875, 0.5434, 0.4835, 0.5053, 0.5141, 0.5237, 0.5211, 0.5489, 0.935, 0.7824, 0.9143, 0.7893, 0.9066, 0.757, 0.9301, 0.7491, 0.09324, 0.8363, 0.1159, 0.8314, 0.1159, 0.8602, 0.08983, 0.866, 0.392, 0.8605, 0.3901, 0.8731, 0.369, 0.8685, 0.3718, 0.8505, 0.3901, 0.8731, 0.392, 0.8901, 0.3718, 0.8929, 0.369, 0.8685, 0.9301, 0.7491, 0.9066, 0.757, 0.9136, 0.7163, 0.9316, 0.7103, 0.08983, 0.866, 0.1159, 0.8602, 0.1093, 0.8995, 0.08927, 0.904, 0.3597, 0.04373, 0.3607, 0.01963, 0.4038, 0.01117, 0.4031, 0.02962, 0.9671, 0.7588, 0.9301, 0.7491, 0.9316, 0.7103, 0.9599, 0.7178, 0.4858, 0.2262, 0.4949, 0.2276, 0.4905, 0.2832, 0.4792, 0.2814, 0.3495, 0.3318, 0.3203, 0.3349, 0.305, 0.28, 0.3414, 0.2765, 0.8138, 0.6742, 0.8405, 0.6696, 0.848, 0.7263, 0.8145, 0.7269, 0.6523, 0.2903, 0.6284, 0.2849, 0.6331, 0.2296, 0.6642, 0.2319, 0.3203, 0.3349, 0.2976, 0.3335, 0.2754, 0.2788, 0.305, 0.28, 0.6284, 0.2849, 0.606, 0.2907, 0.6046, 0.235, 0.6331, 0.2296, 0.4949, 0.2276, 0.5041, 0.2291, 0.5017, 0.2849, 0.4905, 0.2832, 0.4598, 0.2209, 0.4858, 0.2262, 0.4792, 0.2814, 0.4446, 0.277, 0.6116, 0.6851, 0.6393, 0.6879, 0.6377, 0.7914, 0.6129, 0.7892, 0.621, 0.8346, 0.6286, 0.8864, 0.5638, 0.9009, 0.5556, 0.8504, 0.7083, 0.7053, 0.755, 0.6785, 0.7571, 0.761, 0.7085, 0.7678, 0.5311, 0.6969, 0.488, 0.6672, 0.4867, 0.5832, 0.5322, 0.5918, 0.6286, 0.8864, 0.6318, 0.9426, 0.5667, 0.9478, 0.5638, 0.9009, 0.488, 0.6672, 0.442, 0.6453, 0.4407, 0.5815, 0.4867, 0.5832, 0.6393, 0.6879, 0.667, 0.6906, 0.6584, 0.7938, 0.6377, 0.7914, 0.5712, 0.7181, 0.6116, 0.6851, 0.6129, 0.7892, 0.577, 0.8001, 0.03159, 0.9055, 0.01553, 0.9009, 0.01171, 0.8807, 0.02903, 0.8828, 0.03159, 0.9055, 0.02903, 0.8828, 0.04837, 0.8849, 0.0492, 0.9104, 0.03159, 0.9055, 0.0492, 0.9104, 0.05006, 0.928, 0.03398, 0.9224, 0.1896, 0.734, 0.1963, 0.7513, 0.1798, 0.755, 0.1714, 0.7434, 0.7206, 0.8327, 0.7379, 0.8123, 0.738, 0.8298, 0.4881, 0.862, 0.4726, 0.8702, 0.478, 0.8573, 0.4896, 0.8443, 0.4881, 0.862, 0.4896, 0.8443, 0.508, 0.8353, 0.5079, 0.856, 0.1935, 0.7786, 0.1704, 0.8195, 0.1528, 0.803, 0.1711, 0.7745, 0.1935, 0.7786, 0.1711, 0.7745, 0.1798, 0.755, 0.1963, 0.7513, 0.1935, 0.7786, 0.1963, 0.7513, 0.2132, 0.7537, 0.214, 0.7795, 0.1935, 0.7786, 0.214, 0.7795, 0.214, 0.8127, 0.1704, 0.8195, 0.1449, 0.6739, 0.1434, 0.6409, 0.1614, 0.6462, 0.1614, 0.6795, 0.1449, 0.6739, 0.1614, 0.6795, 0.1673, 0.7092, 0.1519, 0.7024, 0.1541, 0.7693, 0.1714, 0.7434, 0.1798, 0.755, 0.1711, 0.7745, 0.1541, 0.7693, 0.1711, 0.7745, 0.1528, 0.803, 0.1434, 0.801, 0.7175, 0.9301, 0.7133, 0.9021, 0.7365, 0.9007, 0.7373, 0.9304, 0.7175, 0.9301, 0.7373, 0.9304, 0.7382, 0.9535, 0.7228, 0.954, 0.2335, 0.6882, 0.2231, 0.7117, 0.2125, 0.7046, 0.2174, 0.6866, 0.7175, 0.9301, 0.7018, 0.9299, 0.6947, 0.9015, 0.7133, 0.9021, 0.7149, 0.8777, 0.7185, 0.8578, 0.7382, 0.8528, 0.7374, 0.875, 0.7149, 0.8777, 0.7374, 0.875, 0.7365, 0.9007, 0.7133, 0.9021, 0.7149, 0.8777, 0.7133, 0.9021, 0.6947, 0.9015, 0.6975, 0.878, 0.7149, 0.8777, 0.6975, 0.878, 0.7037, 0.8593, 0.7185, 0.8578, 0.1556, 0.6157, 0.1706, 0.5962, 0.1839, 0.6026, 0.1718, 0.6213, 0.1556, 0.6157, 0.1718, 0.6213, 0.1614, 0.6462, 0.1434, 0.6409, 0.1448, 0.8278, 0.1434, 0.801, 0.1528, 0.803, 0.1599, 0.8319, 0.1448, 0.8278, 0.1599, 0.8319, 0.1615, 0.8551, 0.1496, 0.8497, 0.1911, 0.8412, 0.1813, 0.8611, 0.1615, 0.8551, 0.1599, 0.8319, 0.1911, 0.8412, 0.1599, 0.8319, 0.1528, 0.803, 0.1704, 0.8195, 0.1911, 0.8412, 0.1704, 0.8195, 0.214, 0.8127, 0.2109, 0.8593, 0.1911, 0.8412, 0.2109, 0.8593, 0.2012, 0.8655, 0.1813, 0.8611, 0.1989, 0.6289, 0.2067, 0.6108, 0.2275, 0.6166, 0.2246, 0.6349, 0.1989, 0.6289, 0.2246, 0.6349, 0.2196, 0.6581, 0.1907, 0.6526, 0.1989, 0.6289, 0.1907, 0.6526, 0.1614, 0.6462, 0.1718, 0.6213, 0.1989, 0.6289, 0.1718, 0.6213, 0.1839, 0.6026, 0.2067, 0.6108, 0.1895, 0.6837, 0.1907, 0.6526, 0.2196, 0.6581, 0.2174, 0.6866, 0.1895, 0.6837, 0.2174, 0.6866, 0.2125, 0.7046, 0.1933, 0.7108, 0.1895, 0.6837, 0.1933, 0.7108, 0.1673, 0.7092, 0.1614, 0.6795, 0.1895, 0.6837, 0.1614, 0.6795, 0.1614, 0.6462, 0.1907, 0.6526, 0.7119, 0.8129, 0.7206, 0.8327, 0.7102, 0.8364, 0.2072, 0.5867, 0.2282, 0.5703, 0.2199, 0.5933, 0.2169, 0.5676, 0.2072, 0.5867, 0.1926, 0.5772, 0.1805, 0.567, 0.1975, 0.5629, 0.1926, 0.5772, 0.03162, 0.8553, 0.01615, 0.854, 0.02218, 0.8361, 0.03459, 0.8314, 0.03162, 0.8553, 0.03459, 0.8314, 0.05006, 0.8324, 0.04921, 0.8551, 0.03162, 0.8553, 0.04921, 0.8551, 0.04837, 0.8849, 0.02903, 0.8828, 0.03162, 0.8553, 0.02903, 0.8828, 0.01171, 0.8807, 0.01615, 0.854, 0.2067, 0.5968, 0.2072, 0.5867, 0.2199, 0.5933, 0.2238, 0.6025, 0.2067, 0.5968, 0.2238, 0.6025, 0.2275, 0.6166, 0.2067, 0.6108, 0.2067, 0.5968, 0.2067, 0.6108, 0.1839, 0.6026, 0.1889, 0.5881, 0.2067, 0.5968, 0.1889, 0.5881, 0.1926, 0.5772, 0.2072, 0.5867, 0.18, 0.8825, 0.1765, 0.8947, 0.1625, 0.884, 0.1608, 0.8743, 0.18, 0.8825, 0.1608, 0.8743, 0.1615, 0.8551, 0.1813, 0.8611, 0.18, 0.8825, 0.1813, 0.8611, 0.2012, 0.8655, 0.1979, 0.8864, 0.18, 0.8825, 0.1979, 0.8864, 0.1963, 0.9003, 0.1765, 0.8947, 0.1776, 0.58, 0.1805, 0.567, 0.1926, 0.5772, 0.1889, 0.5881, 0.1776, 0.58, 0.1889, 0.5881, 0.1839, 0.6026, 0.1706, 0.5962, 0.1494, 0.8668, 0.1496, 0.8497, 0.1615, 0.8551, 0.1608, 0.8743, 0.1494, 0.8668, 0.1608, 0.8743, 0.1625, 0.884, 0.1527, 0.8803, 0.7201, 0.8435, 0.7206, 0.8327, 0.738, 0.8298, 0.738, 0.8389, 0.7201, 0.8435, 0.738, 0.8389, 0.7382, 0.8528, 0.7185, 0.8578, 0.7201, 0.8435, 0.7185, 0.8578, 0.7037, 0.8593, 0.7066, 0.8454, 0.7201, 0.8435, 0.7066, 0.8454, 0.7102, 0.8364, 0.7206, 0.8327, 0.508, 0.8821, 0.4881, 0.862, 0.5079, 0.856, 0.4823, 0.8824, 0.4726, 0.8702, 0.4881, 0.862, 0.7119, 0.8129, 0.7379, 0.8123, 0.7206, 0.8327, 0.2169, 0.5676, 0.2282, 0.5703, 0.2072, 0.5867, 0.508, 0.8821, 0.4823, 0.8824, 0.4881, 0.862, 0.1975, 0.5629, 0.2169, 0.5676, 0.1926, 0.5772, 0.9087, 0.6419, 0.9378, 0.6413, 0.9327, 0.6586, 0.9156, 0.659, 0.09592, 0.4812, 0.141, 0.4719, 0.1305, 0.4897, 0.103, 0.4958, 0.9669, 0.6407, 0.9883, 0.688, 0.9513, 0.6875, 0.9445, 0.6584, 0.9378, 0.6413, 0.9669, 0.6407, 0.9445, 0.6584, 0.9327, 0.6586])
me_character.use_remesh_preserve_volume = False
me_character.use_remesh_preserve_attributes = False
me_character.use_mirror_vertex_groups = False
me_character.update()
arm_armature = bpy.data.armatures.new('Armature')  # bones are not reproduced

# ---- objects
ob_armature = bpy.data.objects.new('Armature', arm_armature)
ob_character = bpy.data.objects.new('Character', me_character)

# ---- transforms, parenting, visibility, modifiers, constraints
ob_armature.location = (0.0, 0.0, 0.0)
ob_armature.show_in_front = True
ob_armature.lineart.crease_threshold = 0.0
ob_character.location = (0.0, 0.0, 0.8022)
ob_character.lineart.crease_threshold = 0.0
_m = ob_character.modifiers.new('Mirror', 'MIRROR')
_m.use_clip = True

# ---- collection membership
col_collection_1.objects.link(ob_armature)
col_collection_1.objects.link(ob_character)

# ---- scene / render settings (as saved in the file)
scene.frame_start = 1; scene.frame_end = 250; scene.frame_set(1)
scene.render.engine = 'BLENDER_EEVEE_NEXT'
scene.render.resolution_percentage = 50
scene.render.dither_intensity = 0.0
scene.cycles.use_denoising = False
scene.cycles.samples = 128
scene.cycles.sampling_pattern = 'TABULATED_SOBOL'
scene.cycles.use_adaptive_sampling = False
scene.cycles.use_light_tree = False
scene.cycles.blur_glossy = 0.0
scene.cycles.sample_clamp_indirect = 0.0
scene.view_settings.view_transform = 'Standard'
bpy.context.view_layer.update()

# ---- added for rendering (the .blend has no active camera and no usable light): camera, sun
cam_auto = bpy.data.cameras.new('AutoCamera')
cam_auto.lens = 50.0
cam_auto.sensor_width = 36.0
cam_auto.clip_end = 1000.0
ob_auto_camera = bpy.data.objects.new('AutoCamera', cam_auto)
scene.collection.objects.link(ob_auto_camera)
ob_auto_camera.location = (16.5396, -19.9037, 13.1938)
ob_auto_camera.rotation_euler = (1.09748, -7.21219e-08, 0.694738)
scene.camera = ob_auto_camera
light_auto_sun = bpy.data.lights.new('AutoSun', 'SUN')
light_auto_sun.energy = 3.0
light_auto_sun.angle = 0.0523599
ob_auto_sun = bpy.data.objects.new('AutoSun', light_auto_sun)
scene.collection.objects.link(ob_auto_sun)
ob_auto_sun.rotation_euler = (0.872665, 0.174533, 0.523599)
bpy.context.view_layer.update()
